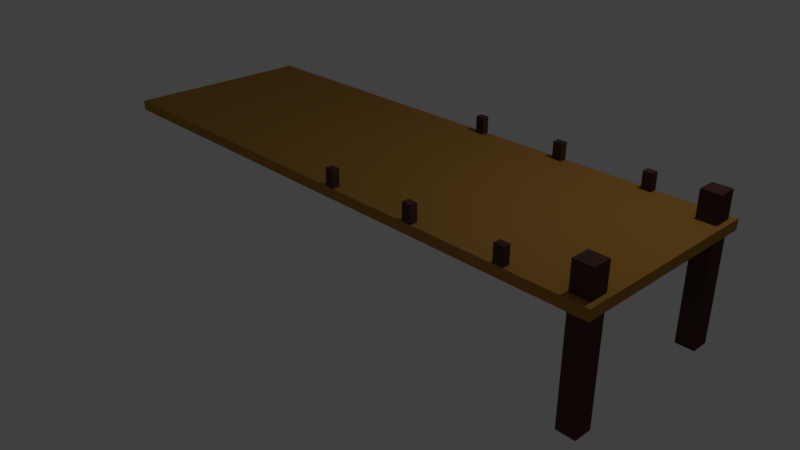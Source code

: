 # Source: bryggja.blend  (saved by Blender 2.79.0; exported with 4.5.12 LTS)
import bpy
from mathutils import Matrix  # noqa: F401  (used for matrix-valued properties, if any)

bpy.ops.wm.read_factory_settings(use_empty=True)
scene = bpy.context.scene
scene.name = 'Scene'

# ---- collections
col_collection_1 = bpy.data.collections.new('Collection 1'); scene.collection.children.link(col_collection_1)

# ---- materials (node trees are filled in below, after node groups)
mat_material = bpy.data.materials.new('Material')
mat_material.alpha_threshold = 0.0
mat_material.use_transparent_shadow = False
mat_material.diffuse_color = (0.08747, 0.04263, 0.03421, 1.0)
mat_material.roughness = 0.5
mat_material.line_color = (0.0, 0.0, 0.0, 1.0)
mat_material_001 = bpy.data.materials.new('Material.001')
mat_material_001.alpha_threshold = 0.0
mat_material_001.use_transparent_shadow = False
mat_material_001.diffuse_color = (0.4184, 0.2086, 0.0433, 1.0)
mat_material_001.roughness = 0.5

# ---- material node trees

# ---- world
world_world = bpy.data.worlds.new('World'); scene.world = world_world
world_world.color = (0.05088, 0.05088, 0.05088)
world_world.use_sun_shadow = False
world_world.sun_shadow_jitter_overblur = 0.0
world_world.cycles.sampling_method = 'MANUAL'

# ---- cameras
cam_camera = bpy.data.cameras.new('Camera')
cam_camera.clip_end = 100.0
cam_camera.lens = 35.0
cam_camera.sensor_width = 32.0
cam_camera.sensor_height = 18.0
cam_camera.ortho_scale = 7.314
cam_camera.dof.focus_distance = 0.0
cam_camera.dof.aperture_fstop = 128.0

# ---- lights
light_lamp = bpy.data.lights.new('Lamp', 'POINT')
light_lamp.transmission_factor = 0.0
light_lamp.cutoff_distance = 30.0
light_lamp.energy = 100.0
light_lamp.shadow_buffer_clip_start = 1.001
light_lamp.shadow_soft_size = 0.1
light_lamp.shadow_maximum_resolution = 0.006
light_lamp.use_absolute_resolution = True

# ---- meshes
me_cube = bpy.data.meshes.new('Cube')
me_cube.from_pydata([(1.0, 1.0, -1.0), (1.0, -1.0, -1.0), (-0.4303, -1.0, -1.0), (-0.4303, 1.0, -1.0), (1.0, 1.0, 1.0), (1.0, -1.0, 1.0), (-0.4303, -1.0, 1.0), (-0.4303, 1.0, 1.0), (1.0, -5.364e-07, 1.0), (0.9546, 1.0, 6.248), (1.0, 0.8, 6.248), (-0.4303, 1.788e-07, 1.0), (1.0, 1.0, 6.248), (1.0, -0.8, 1.0), (1.0, 0.8, 1.0), (0.9546, 1.0, 1.0), (0.9546, -1.0, 1.0), (1.0, -1.0, 6.248), (1.0, -0.8, 6.248), (0.9546, -3.576e-07, 1.0), (0.9546, 0.8, 1.0), (0.9546, -0.8, 1.0), (0.9546, -1.0, 6.248), (0.9546, 0.8, 6.248), (0.9546, -0.8, 6.248), (1.0, -5.96e-08, -1.0), (0.9548, 1.0, -22.15), (1.0, 0.8, -22.15), (-0.4303, 2.98e-07, -1.0), (1.0, 1.0, -22.15), (1.0, -0.8, -1.0), (1.0, 0.8, -1.0), (0.9548, 1.0, -1.0), (0.9548, -1.0, -1.0), (0.9548, 2.98e-08, -1.0), (1.0, -1.0, -22.15), (1.0, -0.8, -22.15), (0.9548, -0.8, -1.0), (0.9548, 0.8, -1.0), (0.9548, -1.0, -22.15), (0.9548, -0.8, -22.15), (0.9548, 0.8, -22.15), (1.0, 1.08, -1.0), (1.0, 1.08, 1.0), (-0.4303, 1.08, -1.0), (-0.4303, 1.08, 1.0), (0.9546, 1.08, 1.0), (0.9548, 1.08, -1.0), (1.0, -1.08, -1.0), (1.0, -1.08, 1.0), (-0.4303, -1.08, -1.0), (-0.4303, -1.08, 1.0), (0.9546, -1.08, 1.0), (0.9548, -1.08, -1.0), (1.012, -0.8, -1.0), (1.012, -1.0, -1.0), (1.012, 1.0, -1.0), (1.012, 1.0, 1.0), (1.012, -1.0, 1.0), (1.012, -0.8, 1.0), (1.012, 0.8, 1.0), (1.012, -5.595e-07, 1.0), (1.012, 0.8, -1.0), (1.012, -8.268e-08, -1.0), (1.012, 1.08, -1.0), (1.012, 1.08, 1.0), (1.012, -1.08, -1.0), (1.012, -1.08, 1.0), (0.5724, -1.0, 1.0), (0.5724, -1.08, 1.0), (0.8032, -1.08, 1.0), (0.8032, -1.0, 1.0), (0.3415, -1.0, 1.0), (0.3415, -1.08, 1.0), (0.8274, -1.0, 1.0), (0.8274, -1.08, 1.0), (0.3638, -1.08, 1.0), (0.3638, -1.0, 1.0), (0.5965, -1.08, 1.0), (0.5965, -1.0, 1.0), (0.5724, 1.08, 1.0), (0.5724, 1.0, 1.0), (0.8032, 1.0, 1.0), (0.8032, 1.08, 1.0), (0.5965, 1.0, 1.0), (0.5965, 1.08, 1.0), (0.3415, 1.08, 1.0), (0.3415, 1.0, 1.0), (0.3638, 1.0, 1.0), (0.3638, 1.08, 1.0), (0.8274, 1.08, 1.0), (0.8274, 1.0, 1.0), (0.5965, -1.0, 4.412), (0.5724, -1.0, 4.412), (0.5965, -1.08, 4.412), (0.5724, -1.08, 4.412), (0.8274, -1.08, 4.412), (0.8032, -1.08, 4.412), (0.8274, -1.0, 4.412), (0.8032, -1.0, 4.412), (0.3638, -1.0, 4.412), (0.3415, -1.0, 4.412), (0.3638, -1.08, 4.412), (0.3415, -1.08, 4.412), (0.5965, 1.08, 4.412), (0.5724, 1.08, 4.412), (0.5965, 1.0, 4.412), (0.5724, 1.0, 4.412), (0.8274, 1.0, 4.412), (0.8032, 1.0, 4.412), (0.8274, 1.08, 4.412), (0.8032, 1.08, 4.412), (0.3638, 1.08, 4.412), (0.3415, 1.08, 4.412), (0.3638, 1.0, 4.412), (0.3415, 1.0, 4.412)], [(19, 8), (25, 34)], [(34, 37, 33, 2, 28), (19, 11, 6, 72, 77, 68, 79, 71, 74, 16, 21), (25, 31, 62, 63), (5, 16, 52, 49), (2, 6, 11, 7, 3, 28), (0, 32, 47, 42), (18, 24, 22, 17), (15, 91, 82, 84, 81, 88, 87, 7, 11, 19, 20), (14, 4, 12, 10), (12, 9, 23, 10), (16, 5, 17, 22), (8, 14, 20, 19, 21, 13), (21, 16, 22, 24), (5, 13, 18, 17), (20, 14, 10, 23), (4, 15, 9, 12), (13, 21, 24, 18), (15, 20, 23, 9), (32, 38, 34, 28, 3), (31, 25, 30, 37, 34, 38), (29, 27, 41, 26), (30, 1, 35, 36), (1, 33, 39, 35), (38, 32, 26, 41), (36, 35, 39, 40), (37, 30, 36, 40), (32, 0, 29, 26), (31, 38, 41, 27), (0, 31, 27, 29), (33, 37, 40, 39), (43, 42, 47, 44, 45, 86, 89, 80, 85, 83, 90, 46), (14, 8, 61, 60), (15, 4, 43, 46), (7, 87, 86, 45), (32, 3, 44, 47), (3, 7, 45, 44), (48, 49, 52, 75, 70, 78, 69, 76, 73, 51, 50, 53), (16, 74, 75, 52), (6, 2, 50, 51), (2, 33, 53, 50), (49, 48, 66, 67), (33, 1, 48, 53), (56, 57, 60, 61, 59, 58, 55, 54, 63, 62), (57, 56, 64, 65), (55, 58, 67, 66), (0, 42, 64, 56), (8, 13, 59, 61), (42, 43, 65, 64), (30, 25, 63, 54), (43, 4, 57, 65), (48, 1, 55, 66), (4, 14, 60, 57), (31, 0, 56, 62), (1, 30, 54, 55), (13, 5, 58, 59), (5, 49, 67, 58), (96, 98, 99, 97), (69, 68, 77, 76), (70, 71, 79, 78), (73, 72, 6, 51), (87, 88, 114, 115), (91, 90, 110, 108), (80, 81, 107, 105), (71, 70, 97, 99), (89, 86, 113, 112), (85, 84, 82, 83), (81, 84, 106, 107), (89, 88, 81, 80), (90, 91, 15, 46), (102, 100, 101, 103), (94, 92, 93, 95), (105, 107, 106, 104), (111, 109, 108, 110), (113, 115, 114, 112), (77, 72, 101, 100), (82, 91, 108, 109), (76, 77, 100, 102), (86, 87, 115, 113), (73, 76, 102, 103), (90, 83, 111, 110), (79, 68, 93, 92), (72, 73, 103, 101), (83, 82, 109, 111), (69, 78, 94, 95), (68, 69, 95, 93), (78, 79, 92, 94), (88, 89, 112, 114), (70, 75, 96, 97), (85, 80, 105, 104), (75, 74, 98, 96), (84, 85, 104, 106), (74, 71, 99, 98)])
me_cube.polygons.foreach_set('material_index', [0, 1, 0, 1, 0, 0, 0, 1, 0, 0, 0, 1, 0, 0, 0, 0, 0, 0, 0, 0, 0, 0, 0, 0, 0, 0, 0, 0, 0, 0, 1, 1, 1, 1, 0, 0, 1, 1, 0, 0, 1, 0, 1, 1, 1, 0, 1, 1, 0, 1, 0, 1, 0, 0, 1, 1, 0, 1, 1, 1, 0, 0, 0, 0, 0, 1, 0, 1, 1, 0, 0, 0, 0, 0, 0, 0, 0, 0, 0, 0, 0, 0, 0, 0, 0, 0, 0, 0, 0, 0, 0, 0])
me_cube.materials.append(mat_material)
me_cube.materials.append(mat_material_001)
me_cube.use_remesh_preserve_volume = False
me_cube.use_remesh_preserve_attributes = False
me_cube.use_mirror_vertex_groups = False
me_cube.update()

# ---- objects
ob_bryggja = bpy.data.objects.new('bryggja', me_cube)
ob_lamp = bpy.data.objects.new('Lamp', light_lamp)
ob_camera = bpy.data.objects.new('Camera', cam_camera)

# ---- transforms, parenting, visibility, modifiers, constraints
ob_bryggja.location = (-1.0, 0.0, 1.5)
ob_bryggja.scale = (5.074, 1.137, 0.06283)
ob_bryggja.lock_rotations_4d = False
ob_bryggja.empty_display_type = 'ARROWS'
ob_bryggja.lineart.crease_threshold = 0.0
ob_lamp.location = (4.076, 1.005, 5.904)
ob_lamp.rotation_euler = (0.6503, 0.05522, 1.866)
ob_lamp.lock_rotations_4d = False
ob_lamp.empty_display_type = 'ARROWS'
ob_lamp.color = (0.0, 0.0, 0.0, 0.0)
ob_lamp.lineart.crease_threshold = 0.0
ob_camera.location = (7.481, -6.508, 5.344)
ob_camera.rotation_euler = (1.109, 0.0, 0.8149)
ob_camera.lock_rotations_4d = False
ob_camera.empty_display_type = 'ARROWS'
ob_camera.color = (0.0, 0.0, 0.0, 0.0)
ob_camera.display_type = 'WIRE'
ob_camera.lineart.crease_threshold = 0.0

# ---- collection membership
col_collection_1.objects.link(ob_bryggja)
col_collection_1.objects.link(ob_lamp)
col_collection_1.objects.link(ob_camera)

# ---- scene / render settings (as saved in the file)
scene.camera = ob_camera
scene.frame_start = 1; scene.frame_end = 250; scene.frame_set(1)
scene.render.engine = 'BLENDER_EEVEE_NEXT'
scene.render.resolution_percentage = 50
scene.render.dither_intensity = 0.0
scene.cycles.use_denoising = False
scene.cycles.samples = 128
scene.cycles.sampling_pattern = 'TABULATED_SOBOL'
scene.cycles.use_adaptive_sampling = False
scene.cycles.use_light_tree = False
scene.cycles.blur_glossy = 0.0
scene.cycles.sample_clamp_indirect = 0.0
scene.view_settings.view_transform = 'Standard'
bpy.context.view_layer.update()
